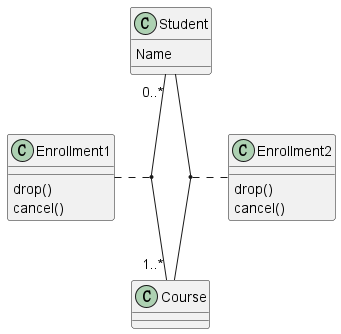

The diagram above was rendered by PlantUML. Its source (embedded in the PNG):
@startuml
' left to right direction

' Class Definition
class Student {
    Name
}
class Course
class Enrollment1 {
    drop()
    cancel()
}
class Course
class Enrollment2 {
    drop()
    cancel()
}

' Class Relationships
Student "0..*" - "1..*" Course
(Student, Course) ... Enrollment1
(Student, Course) ... Enrollment2
@enduml